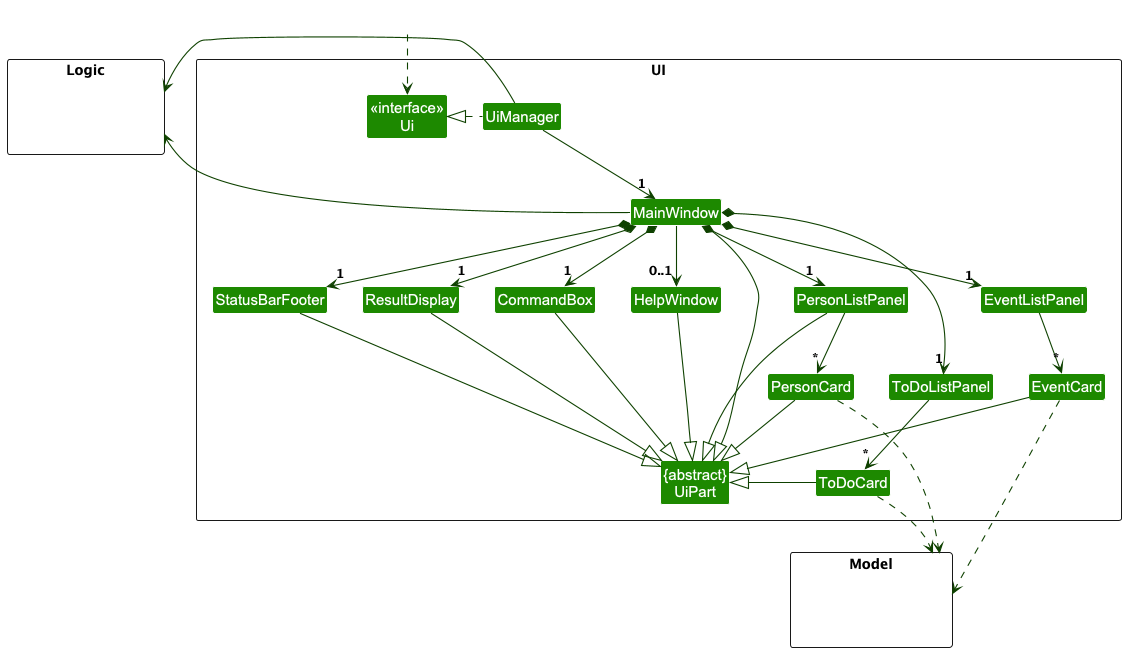

The diagram above was rendered by PlantUML. Its source (embedded in the PNG):
@startuml
!include style.puml
skinparam arrowThickness 1.1
skinparam arrowColor UI_COLOR_T4
skinparam classBackgroundColor UI_COLOR

package UI <<Rectangle>>{
Class "<<interface>>\nUi" as Ui
Class "{abstract}\nUiPart" as UiPart
Class UiManager
Class MainWindow
Class HelpWindow
Class ResultDisplay
Class PersonListPanel
Class PersonCard
Class StatusBarFooter
Class CommandBox
Class EventListPanel
Class ToDoListPanel
Class EventCard
Class ToDoCard
}

package Model <<Rectangle>> {
Class HiddenModel #FFFFFF
}

package Logic <<Rectangle>> {
Class HiddenLogic #FFFFFF
}

Class HiddenOutside #FFFFFF
HiddenOutside ..> Ui

UiManager .left.|> Ui
UiManager -down-> "1" MainWindow
MainWindow *-down->  "1" CommandBox
MainWindow *-down-> "1" ResultDisplay
MainWindow *-down-> "1" PersonListPanel
MainWindow *-down-> "1" EventListPanel
MainWindow *-down-> "1" ToDoListPanel
MainWindow *-down-> "1" StatusBarFooter
MainWindow --> "0..1" HelpWindow

PersonListPanel -down-> "*" PersonCard
EventListPanel -down-> "*" EventCard
ToDoListPanel -down-> "*" ToDoCard


MainWindow -left-|> UiPart

ResultDisplay --|> UiPart
CommandBox --|> UiPart
PersonListPanel --|> UiPart
PersonCard --|> UiPart
EventCard --|> UiPart
ToDoCard -left|> UiPart
StatusBarFooter --|> UiPart
HelpWindow --|> UiPart

PersonCard ..> Model
EventCard ..> Model
ToDoCard ..> Model
UiManager -right-> Logic
MainWindow -left-> Logic

EventListPanel -[hidden]left- EventListPanel
EventListPanel -[hidden]left- PersonListPanel
PersonListPanel -[hidden]left- HelpWindow
HelpWindow -[hidden]left- CommandBox
CommandBox -[hidden]left- ResultDisplay
ResultDisplay -[hidden]left- StatusBarFooter

MainWindow -[hidden]-|> UiPart
@enduml